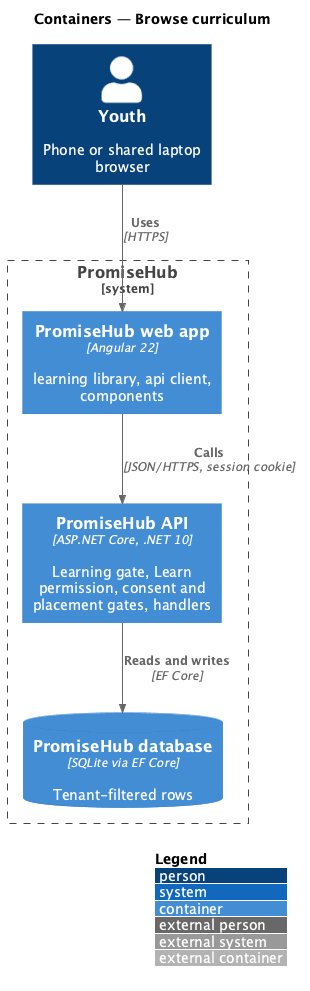

The diagram above was rendered by PlantUML. Its source (embedded in the PNG):
@startuml
!include <C4/C4_Container>
LAYOUT_WITH_LEGEND()
title Containers — Browse curriculum
Person(y, "Youth", "Phone or shared laptop browser")
System_Boundary(ph, "PromiseHub") {
  Container(web, "PromiseHub web app", "Angular 22", "learning library, api client, components")
  Container(api, "PromiseHub API", "ASP.NET Core, .NET 10", "Learning gate, Learn permission, consent and placement gates, handlers")
  ContainerDb(db, "PromiseHub database", "SQLite via EF Core", "Tenant-filtered rows")
  
}
Rel(y, web, "Uses", "HTTPS")
Rel(web, api, "Calls", "JSON/HTTPS, session cookie")
Rel(api, db, "Reads and writes", "EF Core")

@enduml